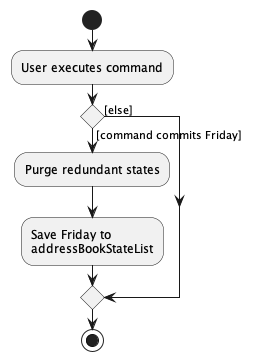

The diagram above was rendered by PlantUML. Its source (embedded in the PNG):
@startuml
start
:User executes command;

'Since the beta syntax does not support placing the condition outside the
'diamond we place it as the true branch instead.

if () then ([command commits Friday])
    :Purge redundant states;
    :Save Friday to
    addressBookStateList;
else ([else])
endif
stop
@enduml